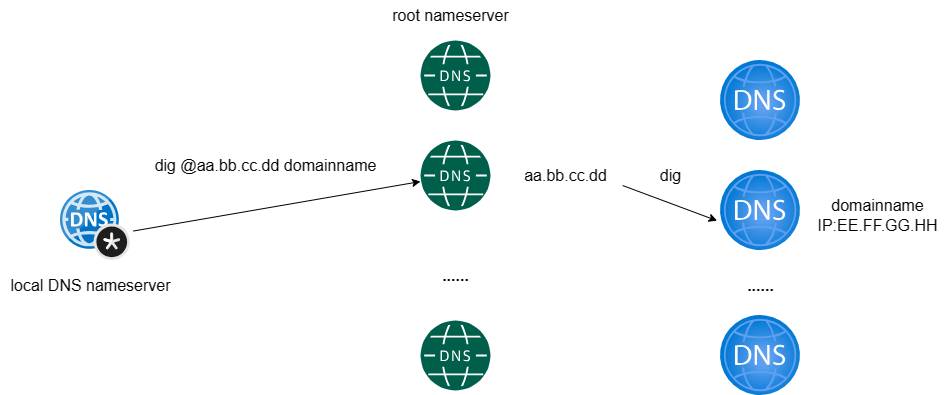

The diagram above was exported from draw.io. Its source (the exported page's mxGraphModel, read from the mxfile embedded in the PNG):
<mxGraphModel dx="1869" dy="577" grid="1" gridSize="10" guides="1" tooltips="1" connect="1" arrows="1" fold="1" page="1" pageScale="1" pageWidth="827" pageHeight="1169" math="0" shadow="0">
  <root>
    <mxCell id="0" />
    <mxCell id="1" parent="0" />
    <mxCell id="n2u3LmigYl5bblxCqDfT-1" value="" style="image;sketch=0;aspect=fixed;html=1;points=[];align=center;fontSize=12;image=img/lib/mscae/DNS_Private_Zones.svg;" vertex="1" parent="1">
      <mxGeometry x="-60" y="190" width="70" height="70" as="geometry" />
    </mxCell>
    <mxCell id="n2u3LmigYl5bblxCqDfT-2" value="&lt;font style=&quot;font-size: 16px;&quot;&gt;local DNS nameserver&lt;/font&gt;" style="text;html=1;align=center;verticalAlign=middle;resizable=0;points=[];autosize=1;strokeColor=none;fillColor=none;" vertex="1" parent="1">
      <mxGeometry x="-120" y="270" width="180" height="30" as="geometry" />
    </mxCell>
    <mxCell id="n2u3LmigYl5bblxCqDfT-3" value="" style="sketch=0;pointerEvents=1;shadow=0;dashed=0;html=1;strokeColor=none;fillColor=#005F4B;labelPosition=center;verticalLabelPosition=bottom;verticalAlign=top;align=center;outlineConnect=0;shape=mxgraph.veeam2.dns;" vertex="1" parent="1">
      <mxGeometry x="300" y="40" width="70" height="70" as="geometry" />
    </mxCell>
    <mxCell id="n2u3LmigYl5bblxCqDfT-4" value="" style="sketch=0;pointerEvents=1;shadow=0;dashed=0;html=1;strokeColor=none;fillColor=#005F4B;labelPosition=center;verticalLabelPosition=bottom;verticalAlign=top;align=center;outlineConnect=0;shape=mxgraph.veeam2.dns;" vertex="1" parent="1">
      <mxGeometry x="300" y="140" width="70" height="70" as="geometry" />
    </mxCell>
    <mxCell id="n2u3LmigYl5bblxCqDfT-5" value="" style="sketch=0;pointerEvents=1;shadow=0;dashed=0;html=1;strokeColor=none;fillColor=#005F4B;labelPosition=center;verticalLabelPosition=bottom;verticalAlign=top;align=center;outlineConnect=0;shape=mxgraph.veeam2.dns;" vertex="1" parent="1">
      <mxGeometry x="300" y="320" width="70" height="70" as="geometry" />
    </mxCell>
    <mxCell id="n2u3LmigYl5bblxCqDfT-6" value="&lt;b&gt;&lt;font style=&quot;font-size: 16px;&quot;&gt;......&lt;/font&gt;&lt;/b&gt;" style="text;html=1;align=center;verticalAlign=middle;resizable=0;points=[];autosize=1;strokeColor=none;fillColor=none;" vertex="1" parent="1">
      <mxGeometry x="310" y="260" width="50" height="30" as="geometry" />
    </mxCell>
    <mxCell id="n2u3LmigYl5bblxCqDfT-7" value="" style="endArrow=classic;html=1;rounded=0;exitX=1.04;exitY=0.579;exitDx=0;exitDy=0;exitPerimeter=0;" edge="1" parent="1" source="n2u3LmigYl5bblxCqDfT-1" target="n2u3LmigYl5bblxCqDfT-4">
      <mxGeometry width="50" height="50" relative="1" as="geometry">
        <mxPoint x="390" y="230" as="sourcePoint" />
        <mxPoint x="440" y="180" as="targetPoint" />
      </mxGeometry>
    </mxCell>
    <mxCell id="n2u3LmigYl5bblxCqDfT-8" value="&lt;font style=&quot;font-size: 16px;&quot;&gt;root nameserver&lt;/font&gt;" style="text;html=1;align=center;verticalAlign=middle;resizable=0;points=[];autosize=1;strokeColor=none;fillColor=none;" vertex="1" parent="1">
      <mxGeometry x="260" width="140" height="30" as="geometry" />
    </mxCell>
    <mxCell id="n2u3LmigYl5bblxCqDfT-9" value="&lt;font style=&quot;font-size: 16px;&quot;&gt;dig @aa.bb.cc.dd domainname&lt;/font&gt;" style="text;html=1;align=center;verticalAlign=middle;resizable=0;points=[];autosize=1;strokeColor=none;fillColor=none;" vertex="1" parent="1">
      <mxGeometry x="20" y="150" width="250" height="30" as="geometry" />
    </mxCell>
    <mxCell id="n2u3LmigYl5bblxCqDfT-10" value="&lt;font style=&quot;font-size: 16px;&quot;&gt;aa.bb.cc.dd&lt;/font&gt;" style="text;html=1;align=center;verticalAlign=middle;resizable=0;points=[];autosize=1;strokeColor=none;fillColor=none;" vertex="1" parent="1">
      <mxGeometry x="390" y="160" width="110" height="30" as="geometry" />
    </mxCell>
    <mxCell id="n2u3LmigYl5bblxCqDfT-11" value="" style="image;aspect=fixed;html=1;points=[];align=center;fontSize=12;image=img/lib/azure2/networking/DNS_Zones.svg;" vertex="1" parent="1">
      <mxGeometry x="600" y="60" width="80" height="80" as="geometry" />
    </mxCell>
    <mxCell id="n2u3LmigYl5bblxCqDfT-12" value="" style="image;aspect=fixed;html=1;points=[];align=center;fontSize=12;image=img/lib/azure2/networking/DNS_Zones.svg;" vertex="1" parent="1">
      <mxGeometry x="600" y="170" width="80" height="80" as="geometry" />
    </mxCell>
    <mxCell id="n2u3LmigYl5bblxCqDfT-13" value="" style="image;aspect=fixed;html=1;points=[];align=center;fontSize=12;image=img/lib/azure2/networking/DNS_Zones.svg;" vertex="1" parent="1">
      <mxGeometry x="600" y="315" width="80" height="80" as="geometry" />
    </mxCell>
    <mxCell id="n2u3LmigYl5bblxCqDfT-14" value="&lt;b&gt;&lt;font style=&quot;font-size: 16px;&quot;&gt;......&lt;/font&gt;&lt;/b&gt;" style="text;html=1;align=center;verticalAlign=middle;resizable=0;points=[];autosize=1;strokeColor=none;fillColor=none;" vertex="1" parent="1">
      <mxGeometry x="615" y="270" width="50" height="30" as="geometry" />
    </mxCell>
    <mxCell id="n2u3LmigYl5bblxCqDfT-15" value="" style="endArrow=classic;html=1;rounded=0;exitX=1.02;exitY=0.835;exitDx=0;exitDy=0;exitPerimeter=0;entryX=-0.042;entryY=0.628;entryDx=0;entryDy=0;entryPerimeter=0;" edge="1" parent="1" source="n2u3LmigYl5bblxCqDfT-10" target="n2u3LmigYl5bblxCqDfT-12">
      <mxGeometry width="50" height="50" relative="1" as="geometry">
        <mxPoint x="390" y="250" as="sourcePoint" />
        <mxPoint x="440" y="200" as="targetPoint" />
      </mxGeometry>
    </mxCell>
    <mxCell id="n2u3LmigYl5bblxCqDfT-16" value="&lt;font style=&quot;font-size: 16px;&quot;&gt;dig&lt;/font&gt;" style="text;html=1;align=center;verticalAlign=middle;resizable=0;points=[];autosize=1;strokeColor=none;fillColor=none;" vertex="1" parent="1">
      <mxGeometry x="530" y="160" width="40" height="30" as="geometry" />
    </mxCell>
    <mxCell id="n2u3LmigYl5bblxCqDfT-17" value="&lt;font style=&quot;font-size: 16px;&quot;&gt;domainname&lt;br&gt;IP:EE.FF.GG.HH&lt;/font&gt;" style="text;html=1;align=center;verticalAlign=middle;resizable=0;points=[];autosize=1;strokeColor=none;fillColor=none;" vertex="1" parent="1">
      <mxGeometry x="687" y="190" width="140" height="50" as="geometry" />
    </mxCell>
  </root>
</mxGraphModel>